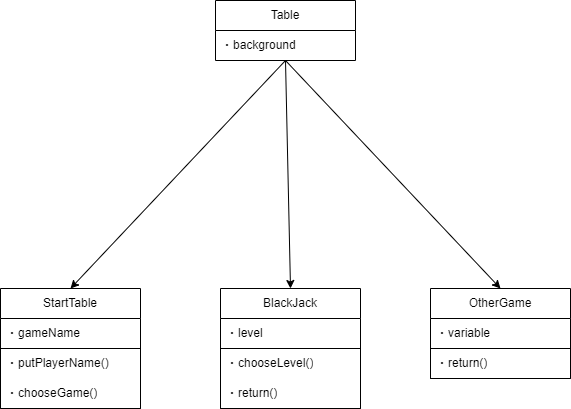

The diagram above was exported from draw.io. Its source (the exported page's mxGraphModel, read from the mxfile embedded in the PNG):
<mxGraphModel dx="217" dy="779" grid="1" gridSize="10" guides="1" tooltips="1" connect="1" arrows="1" fold="1" page="1" pageScale="1" pageWidth="1169" pageHeight="827" math="0" shadow="0">
  <root>
    <mxCell id="0" />
    <mxCell id="1" parent="0" />
    <mxCell id="4eGC0cvFZtTxfTZG4MGM-1" style="edgeStyle=none;html=1;exitX=0.5;exitY=1;exitDx=0;exitDy=0;entryX=0.5;entryY=0;entryDx=0;entryDy=0;" edge="1" parent="1" source="4eGC0cvFZtTxfTZG4MGM-4" target="4eGC0cvFZtTxfTZG4MGM-6">
      <mxGeometry relative="1" as="geometry" />
    </mxCell>
    <mxCell id="4eGC0cvFZtTxfTZG4MGM-2" style="edgeStyle=none;html=1;exitX=0.5;exitY=1;exitDx=0;exitDy=0;entryX=0.5;entryY=0;entryDx=0;entryDy=0;" edge="1" parent="1" source="4eGC0cvFZtTxfTZG4MGM-4" target="4eGC0cvFZtTxfTZG4MGM-11">
      <mxGeometry relative="1" as="geometry" />
    </mxCell>
    <mxCell id="4eGC0cvFZtTxfTZG4MGM-3" style="edgeStyle=none;html=1;exitX=0.5;exitY=1;exitDx=0;exitDy=0;entryX=0.5;entryY=0;entryDx=0;entryDy=0;" edge="1" parent="1" source="4eGC0cvFZtTxfTZG4MGM-4" target="4eGC0cvFZtTxfTZG4MGM-16">
      <mxGeometry relative="1" as="geometry" />
    </mxCell>
    <mxCell id="4eGC0cvFZtTxfTZG4MGM-4" value="Table" style="swimlane;fontStyle=0;childLayout=stackLayout;horizontal=1;startSize=30;horizontalStack=0;resizeParent=1;resizeParentMax=0;resizeLast=0;collapsible=1;marginBottom=0;whiteSpace=wrap;html=1;" vertex="1" parent="1">
      <mxGeometry x="1684" y="140" width="140" height="60" as="geometry" />
    </mxCell>
    <mxCell id="4eGC0cvFZtTxfTZG4MGM-5" value="・background" style="text;strokeColor=none;fillColor=none;align=left;verticalAlign=middle;spacingLeft=4;spacingRight=4;overflow=hidden;points=[[0,0.5],[1,0.5]];portConstraint=eastwest;rotatable=0;whiteSpace=wrap;html=1;" vertex="1" parent="4eGC0cvFZtTxfTZG4MGM-4">
      <mxGeometry y="30" width="140" height="30" as="geometry" />
    </mxCell>
    <mxCell id="4eGC0cvFZtTxfTZG4MGM-6" value="StartTable" style="swimlane;fontStyle=0;childLayout=stackLayout;horizontal=1;startSize=30;horizontalStack=0;resizeParent=1;resizeParentMax=0;resizeLast=0;collapsible=1;marginBottom=0;whiteSpace=wrap;html=1;" vertex="1" parent="1">
      <mxGeometry x="1469" y="428" width="140" height="120" as="geometry" />
    </mxCell>
    <mxCell id="4eGC0cvFZtTxfTZG4MGM-7" value="・gameName" style="text;strokeColor=none;fillColor=none;align=left;verticalAlign=middle;spacingLeft=4;spacingRight=4;overflow=hidden;points=[[0,0.5],[1,0.5]];portConstraint=eastwest;rotatable=0;whiteSpace=wrap;html=1;" vertex="1" parent="4eGC0cvFZtTxfTZG4MGM-6">
      <mxGeometry y="30" width="140" height="30" as="geometry" />
    </mxCell>
    <mxCell id="4eGC0cvFZtTxfTZG4MGM-8" value="" style="swimlane;fontStyle=0;childLayout=stackLayout;horizontal=1;startSize=0;horizontalStack=0;resizeParent=1;resizeParentMax=0;resizeLast=0;collapsible=1;marginBottom=0;whiteSpace=wrap;html=1;" vertex="1" parent="4eGC0cvFZtTxfTZG4MGM-6">
      <mxGeometry y="60" width="140" height="60" as="geometry" />
    </mxCell>
    <mxCell id="4eGC0cvFZtTxfTZG4MGM-9" value="・putPlayerName()" style="text;strokeColor=none;fillColor=none;align=left;verticalAlign=middle;spacingLeft=4;spacingRight=4;overflow=hidden;points=[[0,0.5],[1,0.5]];portConstraint=eastwest;rotatable=0;whiteSpace=wrap;html=1;" vertex="1" parent="4eGC0cvFZtTxfTZG4MGM-8">
      <mxGeometry width="140" height="30" as="geometry" />
    </mxCell>
    <mxCell id="4eGC0cvFZtTxfTZG4MGM-10" value="・chooseGame()" style="text;strokeColor=none;fillColor=none;align=left;verticalAlign=middle;spacingLeft=4;spacingRight=4;overflow=hidden;points=[[0,0.5],[1,0.5]];portConstraint=eastwest;rotatable=0;whiteSpace=wrap;html=1;fontSize=12;" vertex="1" parent="4eGC0cvFZtTxfTZG4MGM-8">
      <mxGeometry y="30" width="140" height="30" as="geometry" />
    </mxCell>
    <mxCell id="4eGC0cvFZtTxfTZG4MGM-11" value="BlackJack" style="swimlane;fontStyle=0;childLayout=stackLayout;horizontal=1;startSize=30;horizontalStack=0;resizeParent=1;resizeParentMax=0;resizeLast=0;collapsible=1;marginBottom=0;whiteSpace=wrap;html=1;" vertex="1" parent="1">
      <mxGeometry x="1689" y="428" width="140" height="120" as="geometry" />
    </mxCell>
    <mxCell id="4eGC0cvFZtTxfTZG4MGM-12" value="・level" style="text;strokeColor=none;fillColor=none;align=left;verticalAlign=middle;spacingLeft=4;spacingRight=4;overflow=hidden;points=[[0,0.5],[1,0.5]];portConstraint=eastwest;rotatable=0;whiteSpace=wrap;html=1;" vertex="1" parent="4eGC0cvFZtTxfTZG4MGM-11">
      <mxGeometry y="30" width="140" height="30" as="geometry" />
    </mxCell>
    <mxCell id="4eGC0cvFZtTxfTZG4MGM-13" value="" style="swimlane;fontStyle=0;childLayout=stackLayout;horizontal=1;startSize=0;horizontalStack=0;resizeParent=1;resizeParentMax=0;resizeLast=0;collapsible=1;marginBottom=0;whiteSpace=wrap;html=1;" vertex="1" parent="4eGC0cvFZtTxfTZG4MGM-11">
      <mxGeometry y="60" width="140" height="60" as="geometry" />
    </mxCell>
    <mxCell id="4eGC0cvFZtTxfTZG4MGM-14" value="・chooseLevel()" style="text;strokeColor=none;fillColor=none;align=left;verticalAlign=middle;spacingLeft=4;spacingRight=4;overflow=hidden;points=[[0,0.5],[1,0.5]];portConstraint=eastwest;rotatable=0;whiteSpace=wrap;html=1;" vertex="1" parent="4eGC0cvFZtTxfTZG4MGM-13">
      <mxGeometry width="140" height="30" as="geometry" />
    </mxCell>
    <mxCell id="4eGC0cvFZtTxfTZG4MGM-15" value="・return()" style="text;strokeColor=none;fillColor=none;align=left;verticalAlign=middle;spacingLeft=4;spacingRight=4;overflow=hidden;points=[[0,0.5],[1,0.5]];portConstraint=eastwest;rotatable=0;whiteSpace=wrap;html=1;" vertex="1" parent="4eGC0cvFZtTxfTZG4MGM-13">
      <mxGeometry y="30" width="140" height="30" as="geometry" />
    </mxCell>
    <mxCell id="4eGC0cvFZtTxfTZG4MGM-16" value="OtherGame" style="swimlane;fontStyle=0;childLayout=stackLayout;horizontal=1;startSize=30;horizontalStack=0;resizeParent=1;resizeParentMax=0;resizeLast=0;collapsible=1;marginBottom=0;whiteSpace=wrap;html=1;" vertex="1" parent="1">
      <mxGeometry x="1899" y="428" width="140" height="90" as="geometry" />
    </mxCell>
    <mxCell id="4eGC0cvFZtTxfTZG4MGM-17" value="・variable" style="text;strokeColor=none;fillColor=none;align=left;verticalAlign=middle;spacingLeft=4;spacingRight=4;overflow=hidden;points=[[0,0.5],[1,0.5]];portConstraint=eastwest;rotatable=0;whiteSpace=wrap;html=1;" vertex="1" parent="4eGC0cvFZtTxfTZG4MGM-16">
      <mxGeometry y="30" width="140" height="30" as="geometry" />
    </mxCell>
    <mxCell id="4eGC0cvFZtTxfTZG4MGM-18" value="" style="swimlane;fontStyle=0;childLayout=stackLayout;horizontal=1;startSize=0;horizontalStack=0;resizeParent=1;resizeParentMax=0;resizeLast=0;collapsible=1;marginBottom=0;whiteSpace=wrap;html=1;" vertex="1" parent="4eGC0cvFZtTxfTZG4MGM-16">
      <mxGeometry y="60" width="140" height="30" as="geometry" />
    </mxCell>
    <mxCell id="4eGC0cvFZtTxfTZG4MGM-19" value="・return()" style="text;strokeColor=none;fillColor=none;align=left;verticalAlign=middle;spacingLeft=4;spacingRight=4;overflow=hidden;points=[[0,0.5],[1,0.5]];portConstraint=eastwest;rotatable=0;whiteSpace=wrap;html=1;" vertex="1" parent="4eGC0cvFZtTxfTZG4MGM-18">
      <mxGeometry width="140" height="30" as="geometry" />
    </mxCell>
  </root>
</mxGraphModel>